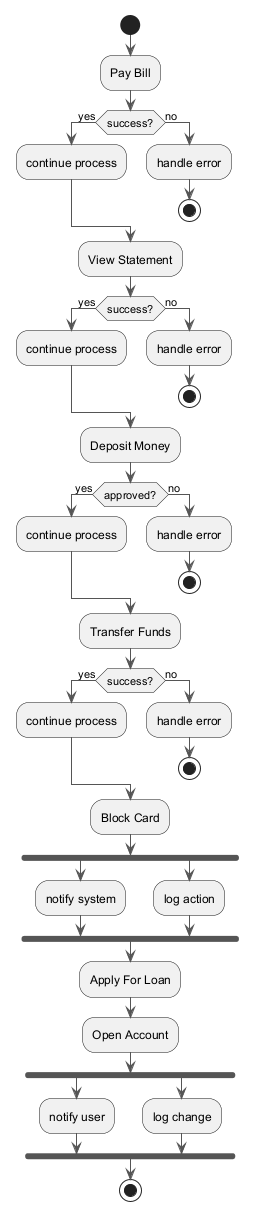

The diagram above was rendered by PlantUML. Its source (embedded in the PNG):
@startuml
skinparam ArrowColor #555555
start
:Pay Bill;
if (success?) then (yes)
:continue process;
else (no)
:handle error;
stop
endif
:View Statement;
if (success?) then (yes)
:continue process;
else (no)
:handle error;
stop
endif
:Deposit Money;
if (approved?) then (yes)
:continue process;
else (no)
:handle error;
stop
endif
:Transfer Funds;
if (success?) then (yes)
:continue process;
else (no)
:handle error;
stop
endif
:Block Card;
fork
:notify system;
fork again
:log action;
end fork
:Apply For Loan;
:Open Account;
fork
:notify user;
fork again
:log change;
end fork
stop
@enduml